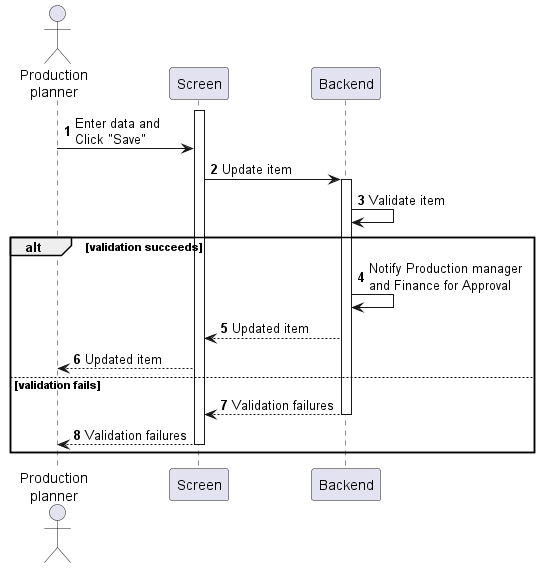

The diagram above was rendered by PlantUML. Its source (embedded in the PNG):
@startuml purchase-requisition-update
autonumber

actor "Production\nplanner" as a
participant Screen as f
participant Backend as b

activate f
a -> f : Enter data and\nClick "Save"
f -> b : Update item
activate b
b -> b : Validate item

alt validation succeeds
    b -> b : Notify Production manager\nand Finance for Approval
    b --> f : Updated item
    f --> a : Updated item
else validation fails
    return Validation failures
    f --> a : Validation failures
    deactivate f
end
@enduml